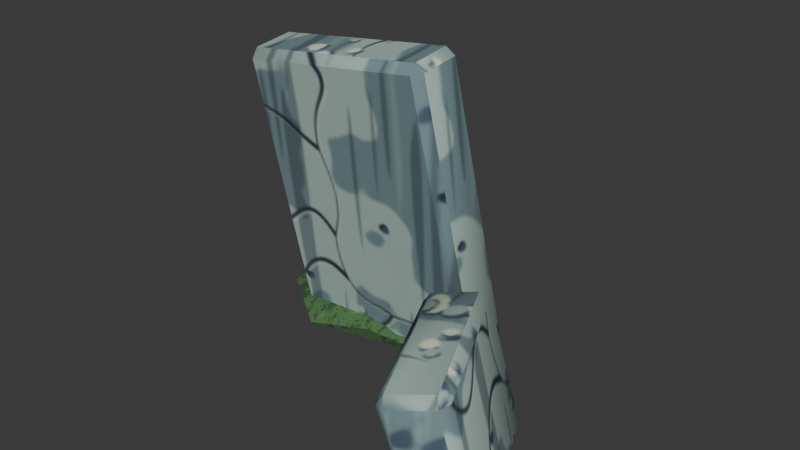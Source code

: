 # Source: tombstone_small_c.blend  (saved by Blender 5.2.45; exported with 4.5.12 LTS)
import bpy
from mathutils import Matrix  # noqa: F401  (used for matrix-valued properties, if any)

bpy.ops.wm.read_factory_settings(use_empty=True)
scene = bpy.context.scene
scene.name = 'Scene'

# ---- collections
col_tombstone_small_c = bpy.data.collections.new('tombstone_small_c'); scene.collection.children.link(col_tombstone_small_c)

# ---- images (referenced by path relative to the original .blend; pixels are not part of the script)
import os
ASSET_DIR = os.environ.get("B2B_ASSET_DIR", "")  # directory of the original .blend (textures are referenced by path, not embedded)
HERE = os.path.dirname(os.path.abspath(__file__))  # packed textures are extracted next to this script under _unpacked/

def load_image(name, relpath, width, height, colorspace="sRGB"):
    """Load a texture the original file referenced (path relative to the .blend, or extracted next to this script)."""
    p = next((c for c in (os.path.join(HERE, relpath), os.path.join(ASSET_DIR, relpath)) if relpath and os.path.exists(c)), "")
    if p:
        img = bpy.data.images.load(p, check_existing=True)
        img.name = name
    else:  # same state as the original file: an image datablock whose file is absent (Cycles renders it pink)
        img = bpy.data.images.new(name, width, height)
        img.source = "FILE"
        img.filepath = "//" + (relpath or name)
    img.colorspace_settings.name = colorspace
    return img
img_env_pack_pierre_tombale = load_image('env_pack_pierre_tombale', '_unpacked/pack_pierre_tombale.66616dc7.png', 512, 512, 'sRGB')
img_env_moss = load_image('env_moss', '_unpacked/moss.edbfd336.png', 512, 512, 'sRGB')

# ---- materials (node trees are filled in below, after node groups)
mat_env_tombstone = bpy.data.materials.new('Env_TombStone')
mat_env_tombstone.diffuse_color = (0.4342, 0.4342, 0.4342, 1.0)
mat_env_tombstone.roughness = 0.9
mat_env_moss = bpy.data.materials.new('Env_Moss')
mat_env_moss.diffuse_color = (0.1119, 0.1878, 0.0648, 1.0)
mat_env_moss.roughness = 0.95

# ---- material node trees
mat_env_tombstone.use_nodes = True; mat_env_tombstone.node_tree.nodes.clear()
_N = mat_env_tombstone.node_tree.nodes; _L = mat_env_tombstone.node_tree.links
n0 = _N.new('ShaderNodeBsdfPrincipled'); n0.name = 'Principled BSDF'; n0.location = (-200, 100)
n0.inputs[2].default_value = 0.9
n0.inputs[10].default_value = 0.005
n0.inputs[13].default_value = 0.25
n1 = _N.new('ShaderNodeOutputMaterial'); n1.name = 'Material Output'; n1.location = (200, 100)
n2 = _N.new('ShaderNodeTexImage'); n2.name = 'Image Texture'; n2.location = (-400, 200)
n2.image = img_env_pack_pierre_tombale
_L.new(n0.outputs[0], n1.inputs[0])
_L.new(n2.outputs[0], n0.inputs[0])
n1.is_active_output = True
mat_env_moss.use_nodes = True; mat_env_moss.node_tree.nodes.clear()
_N = mat_env_moss.node_tree.nodes; _L = mat_env_moss.node_tree.links
n0 = _N.new('ShaderNodeBsdfPrincipled'); n0.name = 'Principled BSDF'; n0.location = (-200, 100)
n0.inputs[2].default_value = 0.95
n0.inputs[10].default_value = 0.005
n0.inputs[13].default_value = 0.25
n1 = _N.new('ShaderNodeOutputMaterial'); n1.name = 'Material Output'; n1.location = (200, 100)
n2 = _N.new('ShaderNodeTexImage'); n2.name = 'Image Texture'; n2.location = (-400, 200)
n2.image = img_env_moss
_L.new(n0.outputs[0], n1.inputs[0])
_L.new(n2.outputs[0], n0.inputs[0])
n1.is_active_output = True

# ---- world
world_world = bpy.data.worlds.new('World'); scene.world = world_world
world_world.use_nodes = True; world_world.node_tree.nodes.clear()
_N = world_world.node_tree.nodes; _L = world_world.node_tree.links
n0 = _N.new('ShaderNodeOutputWorld'); n0.name = 'World Output'; n0.location = (200, 100)
n1 = _N.new('ShaderNodeBackground'); n1.name = 'Background'; n1.location = (-200, 100)
n1.inputs[0].default_value = (0.05088, 0.05088, 0.05088, 1.0)
_L.new(n1.outputs[0], n0.inputs[0])
n0.is_active_output = True
world_world.color = (0.05088, 0.05088, 0.05088)
world_world.sun_shadow_jitter_overblur = 0.0

# ---- meshes
me_prop = bpy.data.meshes.new('Prop')
me_prop.from_pydata([(-0.3619, -0.009951, 0.03741), (-0.07309, -0.06907, 0.03555), (0.0919, 0.2255, 0.0), (-0.2304, 0.2767, 0.0), (-0.4062, 0.1, 0.0), (-0.2366, -0.09027, 0.0), (0.07961, -0.01916, 0.0), (-0.15, 0.1, 0.0), (-0.2791, -0.01015, 0.0), (-0.2818, -0.03211, 0.0), (-0.3016, -0.01193, 0.0), (-0.3737, -0.1004, 0.6358), (-0.3765, -0.08261, 0.6576), (-0.3935, -0.08025, 0.6352), (-0.2791, 0.0893, 0.0), (-0.3016, 0.08752, 0.0), (-0.2818, 0.1071, 0.0004843), (-0.3765, 0.01684, 0.6681), (-0.3737, 0.0388, 0.6505), (-0.3935, 0.0192, 0.6456), (0.1765, -0.01684, 0.03191), (0.1935, -0.0192, 0.05438), (0.1737, -0.0388, 0.04952), (0.07905, -0.0893, 0.7213), (0.08183, -0.1071, 0.6995), (0.1016, -0.08752, 0.7044), (0.1765, 0.08261, 0.04237), (0.1737, 0.1004, 0.06415), (0.1935, 0.08025, 0.06483), (0.07905, 0.01015, 0.7318), (0.1016, 0.01193, 0.7148), (0.08183, 0.03211, 0.7141), (0.3687, -0.09269, 0.0), (0.354, -0.09954, 0.0), (0.3424, -0.08288, 0.0), (0.2437, -0.151, 0.0), (0.2531, -0.1245, 0.0), (0.2647, -0.1412, 0.0), (0.5208, -0.419, 0.0), (0.5114, -0.4454, 0.0), (0.5061, -0.4258, 0.0), (0.3959, -0.4772, 0.0), (0.4169, -0.4674, 0.0), (0.4222, -0.487, 0.0), (0.3041, -0.1228, 0.284), (0.2778, -0.113, 0.2806), (0.2831, -0.1326, 0.3003), (0.1792, -0.181, 0.2597), (0.1939, -0.1742, 0.2829), (0.1886, -0.1546, 0.2632), (0.4469, -0.4755, 0.2806), (0.4563, -0.449, 0.284), (0.4353, -0.4588, 0.3003), (0.3313, -0.5073, 0.2597), (0.3576, -0.5171, 0.2632), (0.346, -0.5005, 0.2829), (-0.386, 0.2225, 0.04167), (-0.05859, 0.301, 0.04226), (0.1435, 0.1, 0.04193), (-0.15, 0.1, 0.09694)], [(4, 7), (7, 2), (7, 6), (5, 7), (3, 7), (10, 8), (14, 15), (32, 33), (33, 34), (37, 35), (36, 37), (40, 38), (39, 40), (41, 42), (42, 43), (40, 33), (33, 37), (42, 40), (37, 42)], [(6, 2, 58), (11, 12, 13), (17, 18, 19), (20, 21, 22), (23, 24, 25), (26, 27, 28), (29, 30, 31), (9, 11, 13, 10), (12, 17, 19, 13), (18, 16, 15, 19), (26, 14, 16, 27), (17, 29, 31, 18), (30, 28, 27, 31), (20, 26, 28, 21), (29, 23, 25, 30), (24, 22, 21, 25), (8, 20, 22, 9), (23, 12, 11, 24), (14, 26, 20, 8), (10, 13, 19, 15), (22, 24, 11, 9), (29, 17, 12, 23), (16, 18, 31, 27), (28, 30, 25, 21), (44, 45, 46), (47, 48, 49), (50, 51, 52), (53, 54, 55), (38, 51, 50, 39), (53, 41, 43, 54), (44, 32, 34, 45), (35, 47, 49, 36), (47, 53, 55, 48), (45, 49, 48, 46), (54, 50, 52, 55), (51, 44, 46, 52), (32, 44, 51, 38), (49, 45, 34, 36), (47, 35, 41, 53), (43, 39, 50, 54), (55, 52, 46, 48), (5, 6, 1), (4, 5, 0), (3, 4, 56), (2, 3, 57), (6, 58, 1), (5, 1, 0), (4, 0, 56), (3, 56, 57), (2, 57, 58), (1, 58, 59), (0, 1, 59), (56, 0, 59), (57, 56, 59), (58, 57, 59)])
me_prop.polygons.foreach_set('use_smooth', [True] * 55)
me_prop.polygons.foreach_set('material_index', [1, 0, 0, 0, 0, 0, 0, 0, 0, 0, 0, 0, 0, 0, 0, 0, 0, 0, 0, 0, 0, 0, 0, 0, 0, 0, 0, 0, 0, 0, 0, 0, 0, 0, 0, 0, 0, 0, 0, 0, 0, 1, 1, 1, 1, 1, 1, 1, 1, 1, 1, 1, 1, 1, 1])
_k = set([(0, 4), (0, 5), (1, 5), (1, 6), (2, 3), (2, 6), (2, 7), (2, 57), (2, 58), (3, 4), (3, 7), (3, 56), (3, 57), (4, 5), (4, 7), (4, 56), (5, 6), (5, 7), (6, 7), (6, 58), (8, 9), (8, 10), (8, 14), (9, 10), (9, 11), (9, 22), (10, 15), (11, 24), (12, 17), (12, 23), (13, 19), (14, 15), (14, 16), (15, 16), (15, 19), (16, 18), (16, 27), (17, 29), (20, 26), (22, 24), (23, 29), (28, 30), (32, 33), (32, 34), (32, 38), (33, 34), (33, 37), (33, 40), (34, 36), (34, 45), (35, 36), (35, 37), (35, 41), (36, 37), (36, 49), (37, 42), (38, 39), (38, 40), (39, 40), (39, 43), (39, 50), (40, 42), (41, 42), (41, 43), (42, 43), (43, 54), (45, 49), (46, 52), (47, 53), (52, 55), (56, 57)])
me_prop.attributes.new('sharp_edge', 'BOOLEAN', 'EDGE').data.foreach_set('value', [ (min(e.vertices), max(e.vertices)) in _k for e in me_prop.edges])
_uv = me_prop.uv_layers.new(name='Float2')
_uv.uv.foreach_set('vector', [-0.01916, -0.07961, 0.2255, -0.0919, 0.1, -0.1435, 0.03863, 0.2446, 0.03177, 0.2529, 0.03086, 0.2443, -0.006478, 0.257, -0.01492, 0.2502, -0.007386, 0.2483, -0.006478, 0.01227, -0.007386, 0.02091, -0.01492, 0.01905, 0.0304, 0.2774, 0.03147, 0.269, 0.03909, 0.2709, 0.03177, 0.01629, 0.03863, 0.02467, 0.03086, 0.02493, 0.0304, -0.003904, 0.03909, -0.004589, 0.03147, -0.01235, 0.01235, 0.0, 0.03863, 0.2446, 0.03086, 0.2443, 0.004589, 0.0, 0.03177, 0.2529, -0.006478, 0.257, -0.007386, 0.2483, 0.03086, 0.2443, 0.1437, 0.2502, 0.1084, 0.0001863, 0.116, 0.0, 0.1513, 0.2483, 0.06787, -0.03177, -0.1073, -0.03435, -0.1084, -0.0412, 0.0668, -0.03863, -0.1448, -0.006478, 0.0304, -0.003904, 0.03147, -0.01235, -0.1437, -0.01492, 0.004589, 0.2749, 0.03086, 0.02493, 0.03863, 0.02467, 0.01235, 0.2747, -0.006478, 0.01227, 0.03177, 0.01629, 0.03086, 0.02493, -0.007386, 0.02091, 0.003904, -0.0304, -0.03435, -0.0304, -0.03366, -0.03909, 0.004589, -0.03909, 0.03147, 0.269, 0.0668, 0.01905, 0.07442, 0.02091, 0.03909, 0.2709, -0.1073, -0.003904, 0.06787, -0.006478, 0.0668, -0.01492, -0.1084, -0.01235, 0.0304, 0.2774, -0.1448, 0.2529, -0.1437, 0.2446, 0.03147, 0.269, -0.1073, 0.03435, 0.06787, 0.03177, 0.06787, -0.006478, -0.1073, -0.003904, 0.004589, 0.0, 0.03086, 0.2443, -0.007386, 0.2483, -0.03366, 0.0, 0.0668, 0.01905, 0.03147, 0.269, -0.1437, 0.2446, -0.1084, 0.0, 0.0304, 0.003904, -0.1448, 0.006478, -0.1448, -0.03177, 0.0304, -0.03435, 0.1084, 0.0001863, 0.1437, 0.2502, -0.03147, 0.2747, -0.0668, 0.02467, 0.03086, 0.02493, 0.004589, 0.2749, -0.03366, 0.2709, -0.007386, 0.02091, -0.117, 0.1092, -0.1069, 0.1079, -0.1089, 0.1155, 0.06963, 0.0999, 0.06699, 0.1088, 0.05946, 0.1012, -0.1829, -0.1719, -0.1727, -0.1755, -0.1765, -0.1674, 0.1274, 0.0999, 0.1376, 0.1012, 0.1331, 0.1088, -0.1611, 0.0, -0.1727, 0.1092, -0.1829, 0.1079, -0.1713, 0.0, 0.1274, 0.0999, 0.1523, 0.0, 0.1624, 0.0, 0.1376, 0.1012, -0.117, 0.1092, -0.1418, 0.0, -0.1317, 0.0, -0.1069, 0.1079, 0.05806, 0.0, 0.06963, 0.0999, 0.05946, 0.1012, 0.04789, 0.0, 0.06963, 0.0999, 0.1951, 0.0999, 0.1925, 0.1088, 0.06699, 0.1088, 0.1069, 0.04345, 0.07253, 0.05946, 0.07457, 0.06699, 0.1089, 0.05099, 0.1376, -0.1989, 0.1719, -0.1829, 0.1674, -0.1765, 0.1331, -0.1925, -0.1727, -0.1755, -0.04722, -0.117, -0.05099, -0.1089, -0.1765, -0.1674, -0.03565, 0.0, -0.04722, 0.1092, -0.1727, 0.1092, -0.1611, 0.0, -0.07253, 0.1012, -0.1069, 0.1079, -0.1317, 0.0, -0.09735, 0.0, 0.06963, 0.0999, 0.05806, 0.0, 0.1835, 0.0, 0.1951, 0.0999, 0.1624, 0.0, 0.1967, 0.0, 0.1719, 0.1079, 0.1376, 0.1012, 0.1331, -0.1925, 0.1674, -0.1765, 0.1089, -0.05099, 0.07457, -0.06699, -0.2366, 0.0, 0.07961, 0.0, -0.07309, 0.03555, 0.1, -0.4062, -0.09027, -0.2366, -0.009951, -0.3619, 0.2767, -0.2304, 0.1, -0.4062, 0.2225, -0.386, 0.0919, -0.2255, -0.2304, -0.2767, -0.05859, -0.301, 0.07961, -0.01916, 0.1435, 0.1, -0.07309, -0.06907, -0.2366, -0.09027, -0.07309, -0.06907, -0.3619, -0.009951, -0.1, 0.0, 0.009951, 0.03741, -0.2225, 0.04167, 0.2304, 0.0, 0.386, 0.04167, 0.05859, 0.04226, 0.0919, -0.2255, -0.05859, -0.301, 0.1435, -0.1, -0.07309, -0.06907, 0.1435, 0.1, -0.15, 0.1, -0.3619, -0.009951, -0.07309, -0.06907, -0.15, 0.1, 0.2225, -0.386, -0.009951, -0.3619, 0.1, -0.15, -0.05859, -0.301, -0.386, -0.2225, -0.15, -0.1, 0.1435, 0.1, -0.05859, 0.301, -0.15, 0.1])
me_prop.materials.append(mat_env_tombstone)
me_prop.materials.append(mat_env_moss)
me_prop.update()

# ---- objects
ob_tombstone_small_c = bpy.data.objects.new('tombstone_small_c', None)
ob_prop = bpy.data.objects.new('Prop', me_prop)

# ---- transforms, parenting, visibility, modifiers, constraints
ob_tombstone_small_c.location = (0.0, 0.0, 0.0)
ob_tombstone_small_c.empty_display_type = 'ARROWS'
ob_tombstone_small_c.empty_display_size = 0.5
ob_prop.parent = ob_tombstone_small_c
ob_prop.location = (0.0, 0.0, 0.0)

# ---- collection membership
col_tombstone_small_c.objects.link(ob_tombstone_small_c)
col_tombstone_small_c.objects.link(ob_prop)

# ---- scene / render settings (as saved in the file)
scene.frame_start = 1; scene.frame_end = 250; scene.frame_set(1)
scene.render.engine = 'BLENDER_EEVEE_NEXT'
scene.render.bake_bias = 0.0
scene.render.bake_samples = 0
scene.render.compositor_device = 'GPU'
scene.eevee.use_volume_custom_range = False
scene.eevee.fast_gi_thickness_near = 0.1
scene.eevee.fast_gi_thickness_far = 0.0
scene.eevee.ray_tracing_options.screen_trace_thickness = 0.1
bpy.context.view_layer.update()

# ---- added for rendering (the .blend has no active camera and no usable light): camera, sun
cam_auto = bpy.data.cameras.new('AutoCamera')
cam_auto.lens = 50.0
cam_auto.sensor_width = 36.0
cam_auto.clip_end = 1000.0
ob_auto_camera = bpy.data.objects.new('AutoCamera', cam_auto)
scene.collection.objects.link(ob_auto_camera)
ob_auto_camera.location = (1.38657, -1.70321, 1.4293)
ob_auto_camera.rotation_euler = (1.09748, -7.21219e-08, 0.694738)
scene.camera = ob_auto_camera
light_auto_sun = bpy.data.lights.new('AutoSun', 'SUN')
light_auto_sun.energy = 3.0
light_auto_sun.angle = 0.0523599
ob_auto_sun = bpy.data.objects.new('AutoSun', light_auto_sun)
scene.collection.objects.link(ob_auto_sun)
ob_auto_sun.rotation_euler = (0.872665, 0.174533, 0.523599)
bpy.context.view_layer.update()
